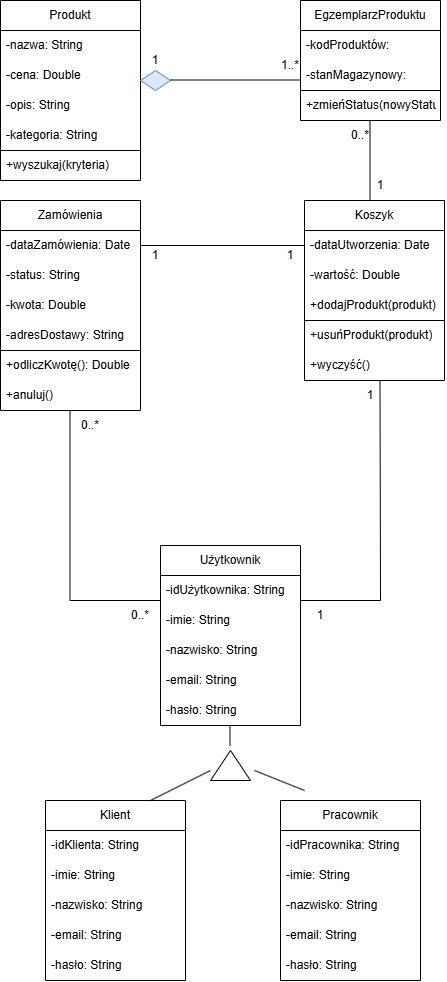

The diagram above was exported from draw.io. Its source (the exported page's mxGraphModel, read from the mxfile embedded in the PNG):
<mxGraphModel dx="1406" dy="780" grid="1" gridSize="10" guides="1" tooltips="1" connect="1" arrows="1" fold="1" page="1" pageScale="1" pageWidth="827" pageHeight="1169" math="0" shadow="0">
  <root>
    <mxCell id="0" />
    <mxCell id="1" parent="0" />
    <mxCell id="ENTMzEPraVv6t39mpaVb-1" parent="1" style="swimlane;fontStyle=0;childLayout=stackLayout;horizontal=1;startSize=30;horizontalStack=0;resizeParent=1;resizeParentMax=0;resizeLast=0;collapsible=1;marginBottom=0;whiteSpace=wrap;html=1;" value="Zamówienia" vertex="1">
      <mxGeometry height="210" width="140" x="40" y="240" as="geometry">
        <mxRectangle height="30" width="60" x="80" y="80" as="alternateBounds" />
      </mxGeometry>
    </mxCell>
    <mxCell id="ENTMzEPraVv6t39mpaVb-2" parent="ENTMzEPraVv6t39mpaVb-1" style="text;strokeColor=none;fillColor=none;align=left;verticalAlign=middle;spacingLeft=4;spacingRight=4;overflow=hidden;points=[[0,0.5],[1,0.5]];portConstraint=eastwest;rotatable=0;whiteSpace=wrap;html=1;" value="-dataZamówienia: Date" vertex="1">
      <mxGeometry height="30" width="140" y="30" as="geometry" />
    </mxCell>
    <mxCell id="ENTMzEPraVv6t39mpaVb-4" parent="ENTMzEPraVv6t39mpaVb-1" style="text;strokeColor=none;fillColor=none;align=left;verticalAlign=middle;spacingLeft=4;spacingRight=4;overflow=hidden;points=[[0,0.5],[1,0.5]];portConstraint=eastwest;rotatable=0;whiteSpace=wrap;html=1;" value="-status: String" vertex="1">
      <mxGeometry height="30" width="140" y="60" as="geometry" />
    </mxCell>
    <mxCell id="ENTMzEPraVv6t39mpaVb-3" parent="ENTMzEPraVv6t39mpaVb-1" style="text;strokeColor=none;fillColor=none;align=left;verticalAlign=middle;spacingLeft=4;spacingRight=4;overflow=hidden;points=[[0,0.5],[1,0.5]];portConstraint=eastwest;rotatable=0;whiteSpace=wrap;html=1;" value="-kwota: Double" vertex="1">
      <mxGeometry height="30" width="140" y="90" as="geometry" />
    </mxCell>
    <mxCell id="ENTMzEPraVv6t39mpaVb-72" parent="ENTMzEPraVv6t39mpaVb-1" style="text;strokeColor=none;fillColor=none;align=left;verticalAlign=middle;spacingLeft=4;spacingRight=4;overflow=hidden;points=[[0,0.5],[1,0.5]];portConstraint=eastwest;rotatable=0;whiteSpace=wrap;html=1;" value="-adresDostawy: String" vertex="1">
      <mxGeometry height="30" width="140" y="120" as="geometry" />
    </mxCell>
    <mxCell id="ENTMzEPraVv6t39mpaVb-69" edge="1" parent="ENTMzEPraVv6t39mpaVb-1" style="endArrow=none;html=1;rounded=0;" value="">
      <mxGeometry height="50" relative="1" width="50" as="geometry">
        <mxPoint y="150" as="sourcePoint" />
        <mxPoint x="140" y="150" as="targetPoint" />
      </mxGeometry>
    </mxCell>
    <mxCell id="ENTMzEPraVv6t39mpaVb-70" parent="ENTMzEPraVv6t39mpaVb-1" style="text;strokeColor=none;fillColor=none;align=left;verticalAlign=middle;spacingLeft=4;spacingRight=4;overflow=hidden;points=[[0,0.5],[1,0.5]];portConstraint=eastwest;rotatable=0;whiteSpace=wrap;html=1;" value="+odliczKwotę(): Double" vertex="1">
      <mxGeometry height="30" width="140" y="150" as="geometry" />
    </mxCell>
    <mxCell id="ENTMzEPraVv6t39mpaVb-71" parent="ENTMzEPraVv6t39mpaVb-1" style="text;strokeColor=none;fillColor=none;align=left;verticalAlign=middle;spacingLeft=4;spacingRight=4;overflow=hidden;points=[[0,0.5],[1,0.5]];portConstraint=eastwest;rotatable=0;whiteSpace=wrap;html=1;" value="+anuluj()" vertex="1">
      <mxGeometry height="30" width="140" y="180" as="geometry" />
    </mxCell>
    <mxCell id="ENTMzEPraVv6t39mpaVb-10" parent="1" style="swimlane;fontStyle=0;childLayout=stackLayout;horizontal=1;startSize=30;horizontalStack=0;resizeParent=1;resizeParentMax=0;resizeLast=0;collapsible=1;marginBottom=0;whiteSpace=wrap;html=1;" value="Produkt" vertex="1">
      <mxGeometry height="180" width="140" x="40" y="40" as="geometry">
        <mxRectangle height="30" width="60" x="40" y="40" as="alternateBounds" />
      </mxGeometry>
    </mxCell>
    <mxCell id="ENTMzEPraVv6t39mpaVb-11" parent="ENTMzEPraVv6t39mpaVb-10" style="text;strokeColor=none;fillColor=none;align=left;verticalAlign=middle;spacingLeft=4;spacingRight=4;overflow=hidden;points=[[0,0.5],[1,0.5]];portConstraint=eastwest;rotatable=0;whiteSpace=wrap;html=1;" value="-nazwa: String" vertex="1">
      <mxGeometry height="30" width="140" y="30" as="geometry" />
    </mxCell>
    <mxCell id="ENTMzEPraVv6t39mpaVb-12" parent="ENTMzEPraVv6t39mpaVb-10" style="text;strokeColor=none;fillColor=none;align=left;verticalAlign=middle;spacingLeft=4;spacingRight=4;overflow=hidden;points=[[0,0.5],[1,0.5]];portConstraint=eastwest;rotatable=0;whiteSpace=wrap;html=1;" value="-cena: Double" vertex="1">
      <mxGeometry height="30" width="140" y="60" as="geometry" />
    </mxCell>
    <mxCell id="ENTMzEPraVv6t39mpaVb-13" parent="ENTMzEPraVv6t39mpaVb-10" style="text;strokeColor=none;fillColor=none;align=left;verticalAlign=middle;spacingLeft=4;spacingRight=4;overflow=hidden;points=[[0,0.5],[1,0.5]];portConstraint=eastwest;rotatable=0;whiteSpace=wrap;html=1;" value="-opis: String" vertex="1">
      <mxGeometry height="30" width="140" y="90" as="geometry" />
    </mxCell>
    <mxCell id="ENTMzEPraVv6t39mpaVb-35" parent="ENTMzEPraVv6t39mpaVb-10" style="text;strokeColor=none;fillColor=none;align=left;verticalAlign=middle;spacingLeft=4;spacingRight=4;overflow=hidden;points=[[0,0.5],[1,0.5]];portConstraint=eastwest;rotatable=0;whiteSpace=wrap;html=1;" value="-kategoria: String" vertex="1">
      <mxGeometry height="30" width="140" y="120" as="geometry" />
    </mxCell>
    <mxCell id="ENTMzEPraVv6t39mpaVb-37" edge="1" parent="ENTMzEPraVv6t39mpaVb-10" style="endArrow=none;html=1;rounded=0;" value="">
      <mxGeometry height="50" relative="1" width="50" as="geometry">
        <mxPoint y="150" as="sourcePoint" />
        <mxPoint x="140" y="150" as="targetPoint" />
      </mxGeometry>
    </mxCell>
    <mxCell id="ENTMzEPraVv6t39mpaVb-36" parent="ENTMzEPraVv6t39mpaVb-10" style="text;strokeColor=none;fillColor=none;align=left;verticalAlign=middle;spacingLeft=4;spacingRight=4;overflow=hidden;points=[[0,0.5],[1,0.5]];portConstraint=eastwest;rotatable=0;whiteSpace=wrap;html=1;" value="+wyszukaj(kryteria)" vertex="1">
      <mxGeometry height="30" width="140" y="150" as="geometry" />
    </mxCell>
    <mxCell id="ENTMzEPraVv6t39mpaVb-14" parent="1" style="swimlane;fontStyle=0;childLayout=stackLayout;horizontal=1;startSize=30;horizontalStack=0;resizeParent=1;resizeParentMax=0;resizeLast=0;collapsible=1;marginBottom=0;whiteSpace=wrap;html=1;" value="EgzemplarzProduktu" vertex="1">
      <mxGeometry height="120" width="140" x="340" y="40" as="geometry">
        <mxRectangle height="30" width="60" x="80" y="80" as="alternateBounds" />
      </mxGeometry>
    </mxCell>
    <mxCell id="ENTMzEPraVv6t39mpaVb-15" parent="ENTMzEPraVv6t39mpaVb-14" style="text;strokeColor=none;fillColor=none;align=left;verticalAlign=middle;spacingLeft=4;spacingRight=4;overflow=hidden;points=[[0,0.5],[1,0.5]];portConstraint=eastwest;rotatable=0;whiteSpace=wrap;html=1;" value="-kodProduktów:" vertex="1">
      <mxGeometry height="30" width="140" y="30" as="geometry" />
    </mxCell>
    <mxCell id="ENTMzEPraVv6t39mpaVb-41" edge="1" parent="ENTMzEPraVv6t39mpaVb-14" style="endArrow=none;html=1;rounded=0;" value="">
      <mxGeometry height="50" relative="1" width="50" as="geometry">
        <mxPoint y="90" as="sourcePoint" />
        <mxPoint x="140" y="90" as="targetPoint" />
      </mxGeometry>
    </mxCell>
    <mxCell id="ENTMzEPraVv6t39mpaVb-16" parent="ENTMzEPraVv6t39mpaVb-14" style="text;strokeColor=none;fillColor=none;align=left;verticalAlign=middle;spacingLeft=4;spacingRight=4;overflow=hidden;points=[[0,0.5],[1,0.5]];portConstraint=eastwest;rotatable=0;whiteSpace=wrap;html=1;" value="-stanMagazynowy:" vertex="1">
      <mxGeometry height="30" width="140" y="60" as="geometry" />
    </mxCell>
    <mxCell id="ENTMzEPraVv6t39mpaVb-17" parent="ENTMzEPraVv6t39mpaVb-14" style="text;strokeColor=none;fillColor=none;align=left;verticalAlign=middle;spacingLeft=4;spacingRight=4;overflow=hidden;points=[[0,0.5],[1,0.5]];portConstraint=eastwest;rotatable=0;whiteSpace=wrap;html=1;" value="+zmieńStatus(nowyStatus)" vertex="1">
      <mxGeometry height="30" width="140" y="90" as="geometry" />
    </mxCell>
    <mxCell id="ENTMzEPraVv6t39mpaVb-18" parent="1" style="swimlane;fontStyle=0;childLayout=stackLayout;horizontal=1;startSize=30;horizontalStack=0;resizeParent=1;resizeParentMax=0;resizeLast=0;collapsible=1;marginBottom=0;whiteSpace=wrap;html=1;" value="Koszyk" vertex="1">
      <mxGeometry height="180" width="140" x="344" y="240" as="geometry">
        <mxRectangle height="30" width="60" x="80" y="80" as="alternateBounds" />
      </mxGeometry>
    </mxCell>
    <mxCell id="ENTMzEPraVv6t39mpaVb-19" parent="ENTMzEPraVv6t39mpaVb-18" style="text;strokeColor=none;fillColor=none;align=left;verticalAlign=middle;spacingLeft=4;spacingRight=4;overflow=hidden;points=[[0,0.5],[1,0.5]];portConstraint=eastwest;rotatable=0;whiteSpace=wrap;html=1;" value="-dataUtworzenia: Date" vertex="1">
      <mxGeometry height="30" width="140" y="30" as="geometry" />
    </mxCell>
    <mxCell id="ENTMzEPraVv6t39mpaVb-20" parent="ENTMzEPraVv6t39mpaVb-18" style="text;strokeColor=none;fillColor=none;align=left;verticalAlign=middle;spacingLeft=4;spacingRight=4;overflow=hidden;points=[[0,0.5],[1,0.5]];portConstraint=eastwest;rotatable=0;whiteSpace=wrap;html=1;" value="-wartość: Double" vertex="1">
      <mxGeometry height="30" width="140" y="60" as="geometry" />
    </mxCell>
    <mxCell id="ENTMzEPraVv6t39mpaVb-67" parent="ENTMzEPraVv6t39mpaVb-18" style="text;strokeColor=none;fillColor=none;align=left;verticalAlign=middle;spacingLeft=4;spacingRight=4;overflow=hidden;points=[[0,0.5],[1,0.5]];portConstraint=eastwest;rotatable=0;whiteSpace=wrap;html=1;" value="+dodajProdukt(produkt)" vertex="1">
      <mxGeometry height="30" width="140" y="90" as="geometry" />
    </mxCell>
    <mxCell id="ENTMzEPraVv6t39mpaVb-65" edge="1" parent="ENTMzEPraVv6t39mpaVb-18" style="endArrow=none;html=1;rounded=0;" value="">
      <mxGeometry height="50" relative="1" width="50" as="geometry">
        <mxPoint y="120" as="sourcePoint" />
        <mxPoint x="140" y="120" as="targetPoint" />
      </mxGeometry>
    </mxCell>
    <mxCell id="ENTMzEPraVv6t39mpaVb-21" parent="ENTMzEPraVv6t39mpaVb-18" style="text;strokeColor=none;fillColor=none;align=left;verticalAlign=middle;spacingLeft=4;spacingRight=4;overflow=hidden;points=[[0,0.5],[1,0.5]];portConstraint=eastwest;rotatable=0;whiteSpace=wrap;html=1;" value="+usuńProdukt(produkt)" vertex="1">
      <mxGeometry height="30" width="140" y="120" as="geometry" />
    </mxCell>
    <mxCell id="ENTMzEPraVv6t39mpaVb-68" parent="ENTMzEPraVv6t39mpaVb-18" style="text;strokeColor=none;fillColor=none;align=left;verticalAlign=middle;spacingLeft=4;spacingRight=4;overflow=hidden;points=[[0,0.5],[1,0.5]];portConstraint=eastwest;rotatable=0;whiteSpace=wrap;html=1;" value="+wyczyść()" vertex="1">
      <mxGeometry height="30" width="140" y="150" as="geometry" />
    </mxCell>
    <mxCell id="ENTMzEPraVv6t39mpaVb-31" parent="1" style="swimlane;fontStyle=0;childLayout=stackLayout;horizontal=1;startSize=30;horizontalStack=0;resizeParent=1;resizeParentMax=0;resizeLast=0;collapsible=1;marginBottom=0;whiteSpace=wrap;html=1;" value="Użytkownik" vertex="1">
      <mxGeometry height="180" width="140" x="200" y="585" as="geometry">
        <mxRectangle height="30" width="60" x="80" y="80" as="alternateBounds" />
      </mxGeometry>
    </mxCell>
    <mxCell id="ENTMzEPraVv6t39mpaVb-32" parent="ENTMzEPraVv6t39mpaVb-31" style="text;strokeColor=none;fillColor=none;align=left;verticalAlign=middle;spacingLeft=4;spacingRight=4;overflow=hidden;points=[[0,0.5],[1,0.5]];portConstraint=eastwest;rotatable=0;whiteSpace=wrap;html=1;" value="-idUżytkownika: String" vertex="1">
      <mxGeometry height="30" width="140" y="30" as="geometry" />
    </mxCell>
    <mxCell id="ENTMzEPraVv6t39mpaVb-33" parent="ENTMzEPraVv6t39mpaVb-31" style="text;strokeColor=none;fillColor=none;align=left;verticalAlign=middle;spacingLeft=4;spacingRight=4;overflow=hidden;points=[[0,0.5],[1,0.5]];portConstraint=eastwest;rotatable=0;whiteSpace=wrap;html=1;" value="-imie: String" vertex="1">
      <mxGeometry height="30" width="140" y="60" as="geometry" />
    </mxCell>
    <mxCell id="ENTMzEPraVv6t39mpaVb-34" parent="ENTMzEPraVv6t39mpaVb-31" style="text;strokeColor=none;fillColor=none;align=left;verticalAlign=middle;spacingLeft=4;spacingRight=4;overflow=hidden;points=[[0,0.5],[1,0.5]];portConstraint=eastwest;rotatable=0;whiteSpace=wrap;html=1;" value="-nazwisko: String" vertex="1">
      <mxGeometry height="30" width="140" y="90" as="geometry" />
    </mxCell>
    <mxCell id="ENTMzEPraVv6t39mpaVb-57" parent="ENTMzEPraVv6t39mpaVb-31" style="text;strokeColor=none;fillColor=none;align=left;verticalAlign=middle;spacingLeft=4;spacingRight=4;overflow=hidden;points=[[0,0.5],[1,0.5]];portConstraint=eastwest;rotatable=0;whiteSpace=wrap;html=1;" value="-email: String" vertex="1">
      <mxGeometry height="30" width="140" y="120" as="geometry" />
    </mxCell>
    <mxCell id="ENTMzEPraVv6t39mpaVb-77" edge="1" parent="ENTMzEPraVv6t39mpaVb-31" source="ENTMzEPraVv6t39mpaVb-93" style="endArrow=none;html=1;rounded=0;" value="">
      <mxGeometry height="50" relative="1" width="50" as="geometry">
        <mxPoint y="150" as="sourcePoint" />
        <mxPoint x="140" y="150" as="targetPoint" />
      </mxGeometry>
    </mxCell>
    <mxCell id="ENTMzEPraVv6t39mpaVb-93" parent="ENTMzEPraVv6t39mpaVb-31" style="text;strokeColor=none;fillColor=none;align=left;verticalAlign=middle;spacingLeft=4;spacingRight=4;overflow=hidden;points=[[0,0.5],[1,0.5]];portConstraint=eastwest;rotatable=0;whiteSpace=wrap;html=1;" value="-hasło: String" vertex="1">
      <mxGeometry height="30" width="140" y="150" as="geometry" />
    </mxCell>
    <mxCell id="ENTMzEPraVv6t39mpaVb-42" parent="1" style="rhombus;whiteSpace=wrap;html=1;shapeInside=1;fillColor=#dae8fc;strokeColor=#6c8ebf;" value="" vertex="1">
      <mxGeometry height="20" width="30" x="180" y="110" as="geometry" />
    </mxCell>
    <mxCell id="ENTMzEPraVv6t39mpaVb-44" edge="1" parent="1" style="endArrow=none;html=1;rounded=0;" value="">
      <mxGeometry height="50" relative="1" width="50" as="geometry">
        <mxPoint x="210" y="119.5" as="sourcePoint" />
        <mxPoint x="340" y="119.5" as="targetPoint" />
      </mxGeometry>
    </mxCell>
    <mxCell id="ENTMzEPraVv6t39mpaVb-45" edge="1" parent="1" style="endArrow=none;html=1;rounded=0;" value="">
      <mxGeometry height="50" relative="1" width="50" as="geometry">
        <mxPoint x="409.5" y="240" as="sourcePoint" />
        <mxPoint x="409.5" y="160" as="targetPoint" />
      </mxGeometry>
    </mxCell>
    <mxCell id="ENTMzEPraVv6t39mpaVb-47" parent="1" style="text;html=1;whiteSpace=wrap;strokeColor=none;fillColor=none;align=center;verticalAlign=middle;rounded=0;" value="0..*" vertex="1">
      <mxGeometry height="30" width="60" x="370" y="160" as="geometry" />
    </mxCell>
    <mxCell id="ENTMzEPraVv6t39mpaVb-48" parent="1" style="text;html=1;whiteSpace=wrap;strokeColor=none;fillColor=none;align=center;verticalAlign=middle;rounded=0;" value="1" vertex="1">
      <mxGeometry height="30" width="60" x="390" y="210" as="geometry" />
    </mxCell>
    <mxCell id="ENTMzEPraVv6t39mpaVb-51" edge="1" parent="1" source="ENTMzEPraVv6t39mpaVb-2" style="endArrow=none;html=1;rounded=0;exitX=1;exitY=0.5;exitDx=0;exitDy=0;entryX=0;entryY=0.5;entryDx=0;entryDy=0;" target="ENTMzEPraVv6t39mpaVb-19" value="">
      <mxGeometry height="50" relative="1" width="50" as="geometry">
        <mxPoint x="204" y="400" as="sourcePoint" />
        <mxPoint x="354" y="400" as="targetPoint" />
      </mxGeometry>
    </mxCell>
    <mxCell id="ENTMzEPraVv6t39mpaVb-53" parent="1" style="text;html=1;whiteSpace=wrap;strokeColor=none;fillColor=none;align=center;verticalAlign=middle;rounded=0;" value="1" vertex="1">
      <mxGeometry height="30" width="60" x="165" y="280" as="geometry" />
    </mxCell>
    <mxCell id="ENTMzEPraVv6t39mpaVb-55" parent="1" style="text;html=1;whiteSpace=wrap;strokeColor=none;fillColor=none;align=center;verticalAlign=middle;rounded=0;" value="1" vertex="1">
      <mxGeometry height="30" width="60" x="300" y="280" as="geometry" />
    </mxCell>
    <mxCell id="ENTMzEPraVv6t39mpaVb-82" edge="1" parent="1" style="endArrow=none;html=1;rounded=0;" value="">
      <mxGeometry height="50" relative="1" width="50" as="geometry">
        <mxPoint x="109.5" y="640" as="sourcePoint" />
        <mxPoint x="109.5" y="450" as="targetPoint" />
      </mxGeometry>
    </mxCell>
    <mxCell id="ENTMzEPraVv6t39mpaVb-83" edge="1" parent="1" style="endArrow=none;html=1;rounded=0;" value="">
      <mxGeometry height="50" relative="1" width="50" as="geometry">
        <mxPoint x="110" y="640" as="sourcePoint" />
        <mxPoint x="200" y="640" as="targetPoint" />
      </mxGeometry>
    </mxCell>
    <mxCell id="ENTMzEPraVv6t39mpaVb-84" parent="1" style="text;html=1;whiteSpace=wrap;strokeColor=none;fillColor=none;align=center;verticalAlign=middle;rounded=0;" value="0..*" vertex="1">
      <mxGeometry height="30" width="60" x="100" y="450" as="geometry" />
    </mxCell>
    <mxCell id="ENTMzEPraVv6t39mpaVb-86" parent="1" style="text;html=1;whiteSpace=wrap;strokeColor=none;fillColor=none;align=center;verticalAlign=middle;rounded=0;" value="0..*" vertex="1">
      <mxGeometry height="30" width="60" x="150" y="640" as="geometry" />
    </mxCell>
    <mxCell id="ENTMzEPraVv6t39mpaVb-87" edge="1" parent="1" style="endArrow=none;html=1;rounded=0;" value="">
      <mxGeometry height="50" relative="1" width="50" as="geometry">
        <mxPoint x="420" y="640" as="sourcePoint" />
        <mxPoint x="419.5" y="420" as="targetPoint" />
      </mxGeometry>
    </mxCell>
    <mxCell id="ENTMzEPraVv6t39mpaVb-88" edge="1" parent="1" style="endArrow=none;html=1;rounded=0;" value="">
      <mxGeometry height="50" relative="1" width="50" as="geometry">
        <mxPoint x="340" y="640" as="sourcePoint" />
        <mxPoint x="420" y="640" as="targetPoint" />
      </mxGeometry>
    </mxCell>
    <mxCell id="ENTMzEPraVv6t39mpaVb-89" parent="1" style="text;html=1;whiteSpace=wrap;strokeColor=none;fillColor=none;align=center;verticalAlign=middle;rounded=0;" value="1" vertex="1">
      <mxGeometry height="30" width="60" x="380" y="420" as="geometry" />
    </mxCell>
    <mxCell id="ENTMzEPraVv6t39mpaVb-90" parent="1" style="text;html=1;whiteSpace=wrap;strokeColor=none;fillColor=none;align=center;verticalAlign=middle;rounded=0;" value="1" vertex="1">
      <mxGeometry height="30" width="60" x="330" y="640" as="geometry" />
    </mxCell>
    <mxCell id="ENTMzEPraVv6t39mpaVb-91" parent="1" style="text;html=1;whiteSpace=wrap;strokeColor=none;fillColor=none;align=center;verticalAlign=middle;rounded=0;" value="1" vertex="1">
      <mxGeometry height="30" width="60" x="165" y="85" as="geometry" />
    </mxCell>
    <mxCell id="ENTMzEPraVv6t39mpaVb-92" parent="1" style="text;html=1;whiteSpace=wrap;strokeColor=none;fillColor=none;align=center;verticalAlign=middle;rounded=0;" value="1..*" vertex="1">
      <mxGeometry height="30" width="60" x="300" y="90" as="geometry" />
    </mxCell>
    <mxCell id="ENTMzEPraVv6t39mpaVb-99" parent="1" style="triangle;whiteSpace=wrap;html=1;shapeInside=1;direction=north;" value="" vertex="1">
      <mxGeometry height="30" width="40" x="250" y="790" as="geometry" />
    </mxCell>
    <mxCell id="ENTMzEPraVv6t39mpaVb-101" edge="1" parent="1" style="endArrow=none;html=1;rounded=0;" value="">
      <mxGeometry height="50" relative="1" width="50" as="geometry">
        <mxPoint x="269.5" y="785" as="sourcePoint" />
        <mxPoint x="269.5" y="765" as="targetPoint" />
      </mxGeometry>
    </mxCell>
    <mxCell id="ENTMzEPraVv6t39mpaVb-103" parent="1" style="swimlane;fontStyle=0;childLayout=stackLayout;horizontal=1;startSize=30;horizontalStack=0;resizeParent=1;resizeParentMax=0;resizeLast=0;collapsible=1;marginBottom=0;whiteSpace=wrap;html=1;" value="Klient" vertex="1">
      <mxGeometry height="180" width="140" x="85" y="840" as="geometry">
        <mxRectangle height="30" width="60" x="80" y="80" as="alternateBounds" />
      </mxGeometry>
    </mxCell>
    <mxCell id="ENTMzEPraVv6t39mpaVb-104" parent="ENTMzEPraVv6t39mpaVb-103" style="text;strokeColor=none;fillColor=none;align=left;verticalAlign=middle;spacingLeft=4;spacingRight=4;overflow=hidden;points=[[0,0.5],[1,0.5]];portConstraint=eastwest;rotatable=0;whiteSpace=wrap;html=1;" value="-idKlienta: String" vertex="1">
      <mxGeometry height="30" width="140" y="30" as="geometry" />
    </mxCell>
    <mxCell id="ENTMzEPraVv6t39mpaVb-105" parent="ENTMzEPraVv6t39mpaVb-103" style="text;strokeColor=none;fillColor=none;align=left;verticalAlign=middle;spacingLeft=4;spacingRight=4;overflow=hidden;points=[[0,0.5],[1,0.5]];portConstraint=eastwest;rotatable=0;whiteSpace=wrap;html=1;" value="-imie: String" vertex="1">
      <mxGeometry height="30" width="140" y="60" as="geometry" />
    </mxCell>
    <mxCell id="ENTMzEPraVv6t39mpaVb-106" parent="ENTMzEPraVv6t39mpaVb-103" style="text;strokeColor=none;fillColor=none;align=left;verticalAlign=middle;spacingLeft=4;spacingRight=4;overflow=hidden;points=[[0,0.5],[1,0.5]];portConstraint=eastwest;rotatable=0;whiteSpace=wrap;html=1;" value="-nazwisko: String" vertex="1">
      <mxGeometry height="30" width="140" y="90" as="geometry" />
    </mxCell>
    <mxCell id="ENTMzEPraVv6t39mpaVb-107" parent="ENTMzEPraVv6t39mpaVb-103" style="text;strokeColor=none;fillColor=none;align=left;verticalAlign=middle;spacingLeft=4;spacingRight=4;overflow=hidden;points=[[0,0.5],[1,0.5]];portConstraint=eastwest;rotatable=0;whiteSpace=wrap;html=1;" value="-email: String" vertex="1">
      <mxGeometry height="30" width="140" y="120" as="geometry" />
    </mxCell>
    <mxCell id="ENTMzEPraVv6t39mpaVb-108" edge="1" parent="ENTMzEPraVv6t39mpaVb-103" source="ENTMzEPraVv6t39mpaVb-109" style="endArrow=none;html=1;rounded=0;" value="">
      <mxGeometry height="50" relative="1" width="50" as="geometry">
        <mxPoint y="150" as="sourcePoint" />
        <mxPoint x="140" y="150" as="targetPoint" />
      </mxGeometry>
    </mxCell>
    <mxCell id="ENTMzEPraVv6t39mpaVb-109" parent="ENTMzEPraVv6t39mpaVb-103" style="text;strokeColor=none;fillColor=none;align=left;verticalAlign=middle;spacingLeft=4;spacingRight=4;overflow=hidden;points=[[0,0.5],[1,0.5]];portConstraint=eastwest;rotatable=0;whiteSpace=wrap;html=1;" value="-hasło: String" vertex="1">
      <mxGeometry height="30" width="140" y="150" as="geometry" />
    </mxCell>
    <mxCell id="ENTMzEPraVv6t39mpaVb-110" parent="1" style="swimlane;fontStyle=0;childLayout=stackLayout;horizontal=1;startSize=30;horizontalStack=0;resizeParent=1;resizeParentMax=0;resizeLast=0;collapsible=1;marginBottom=0;whiteSpace=wrap;html=1;" value="Pracownik" vertex="1">
      <mxGeometry height="180" width="140" x="320" y="840" as="geometry">
        <mxRectangle height="30" width="60" x="80" y="80" as="alternateBounds" />
      </mxGeometry>
    </mxCell>
    <mxCell id="ENTMzEPraVv6t39mpaVb-111" parent="ENTMzEPraVv6t39mpaVb-110" style="text;strokeColor=none;fillColor=none;align=left;verticalAlign=middle;spacingLeft=4;spacingRight=4;overflow=hidden;points=[[0,0.5],[1,0.5]];portConstraint=eastwest;rotatable=0;whiteSpace=wrap;html=1;" value="-idPracownika: String" vertex="1">
      <mxGeometry height="30" width="140" y="30" as="geometry" />
    </mxCell>
    <mxCell id="ENTMzEPraVv6t39mpaVb-112" parent="ENTMzEPraVv6t39mpaVb-110" style="text;strokeColor=none;fillColor=none;align=left;verticalAlign=middle;spacingLeft=4;spacingRight=4;overflow=hidden;points=[[0,0.5],[1,0.5]];portConstraint=eastwest;rotatable=0;whiteSpace=wrap;html=1;" value="-imie: String" vertex="1">
      <mxGeometry height="30" width="140" y="60" as="geometry" />
    </mxCell>
    <mxCell id="ENTMzEPraVv6t39mpaVb-113" parent="ENTMzEPraVv6t39mpaVb-110" style="text;strokeColor=none;fillColor=none;align=left;verticalAlign=middle;spacingLeft=4;spacingRight=4;overflow=hidden;points=[[0,0.5],[1,0.5]];portConstraint=eastwest;rotatable=0;whiteSpace=wrap;html=1;" value="-nazwisko: String" vertex="1">
      <mxGeometry height="30" width="140" y="90" as="geometry" />
    </mxCell>
    <mxCell id="ENTMzEPraVv6t39mpaVb-114" parent="ENTMzEPraVv6t39mpaVb-110" style="text;strokeColor=none;fillColor=none;align=left;verticalAlign=middle;spacingLeft=4;spacingRight=4;overflow=hidden;points=[[0,0.5],[1,0.5]];portConstraint=eastwest;rotatable=0;whiteSpace=wrap;html=1;" value="-email: String" vertex="1">
      <mxGeometry height="30" width="140" y="120" as="geometry" />
    </mxCell>
    <mxCell id="ENTMzEPraVv6t39mpaVb-115" edge="1" parent="ENTMzEPraVv6t39mpaVb-110" source="ENTMzEPraVv6t39mpaVb-116" style="endArrow=none;html=1;rounded=0;" value="">
      <mxGeometry height="50" relative="1" width="50" as="geometry">
        <mxPoint y="150" as="sourcePoint" />
        <mxPoint x="140" y="150" as="targetPoint" />
      </mxGeometry>
    </mxCell>
    <mxCell id="ENTMzEPraVv6t39mpaVb-116" parent="ENTMzEPraVv6t39mpaVb-110" style="text;strokeColor=none;fillColor=none;align=left;verticalAlign=middle;spacingLeft=4;spacingRight=4;overflow=hidden;points=[[0,0.5],[1,0.5]];portConstraint=eastwest;rotatable=0;whiteSpace=wrap;html=1;" value="-hasło: String" vertex="1">
      <mxGeometry height="30" width="140" y="150" as="geometry" />
    </mxCell>
    <mxCell id="ENTMzEPraVv6t39mpaVb-117" edge="1" parent="1" style="endArrow=none;html=1;rounded=0;" value="">
      <mxGeometry height="50" relative="1" width="50" as="geometry">
        <mxPoint x="190" y="840" as="sourcePoint" />
        <mxPoint x="250" y="810" as="targetPoint" />
      </mxGeometry>
    </mxCell>
    <mxCell id="ENTMzEPraVv6t39mpaVb-118" edge="1" parent="1" style="endArrow=none;html=1;rounded=0;" value="">
      <mxGeometry height="50" relative="1" width="50" as="geometry">
        <mxPoint x="344" y="830" as="sourcePoint" />
        <mxPoint x="294" y="810" as="targetPoint" />
      </mxGeometry>
    </mxCell>
  </root>
</mxGraphModel>